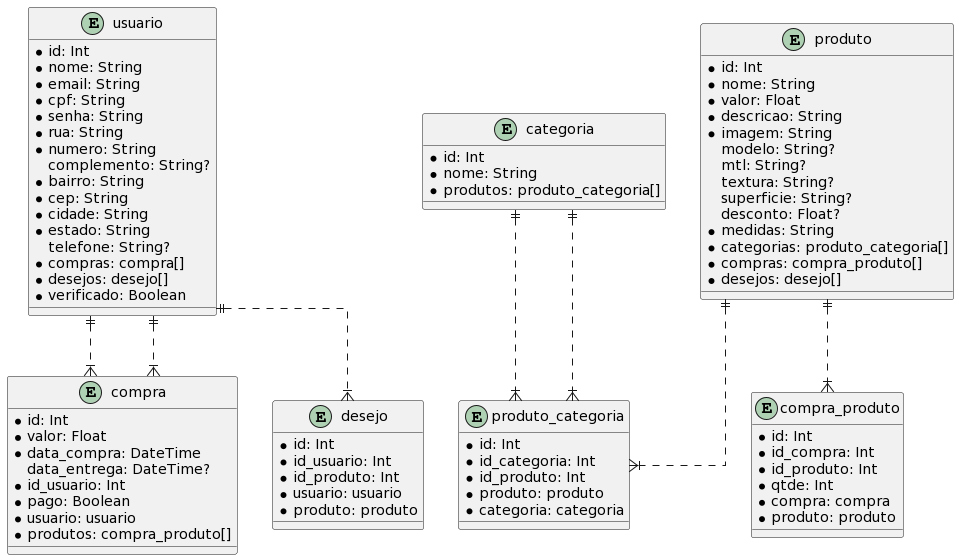

The diagram above was rendered by PlantUML. Its source (embedded in the PNG):
@startuml
skinparam linetype ortho

entity usuario {
  * id: Int
  * nome: String
  * email: String
  * cpf: String
  * senha: String
  * rua: String
  * numero: String
  complemento: String?
  * bairro: String
  * cep: String
  * cidade: String
  * estado: String
  telefone: String?
  * compras: compra[]
  * desejos: desejo[]
  * verificado: Boolean
}

entity categoria {
  * id: Int
  * nome: String
  * produtos: produto_categoria[]
}

entity produto {
  * id: Int
  * nome: String
  * valor: Float
  * descricao: String
  * imagem: String
  modelo: String?
  mtl: String?
  textura: String?
  superficie: String?
  desconto: Float?
  * medidas: String
  * categorias: produto_categoria[]
  * compras: compra_produto[]
  * desejos: desejo[]
}

entity produto_categoria {
  * id: Int
  * id_categoria: Int
  * id_produto: Int
  * produto: produto
  * categoria: categoria
}

entity compra {
  * id: Int
  * valor: Float
  * data_compra: DateTime
  data_entrega: DateTime?
  * id_usuario: Int
  * pago: Boolean
  * usuario: usuario
  * produtos: compra_produto[]
}

entity compra_produto {
  * id: Int
  * id_compra: Int
  * id_produto: Int
  * qtde: Int
  * compra: compra
  * produto: produto
}

entity desejo {
  * id: Int
  * id_usuario: Int
  * id_produto: Int
  * usuario: usuario
  * produto: produto
}

usuario ||..|{ compra
categoria ||..|{ produto_categoria
produto ||..|{ produto_categoria
categoria ||..|{ produto_categoria
usuario ||..|{ compra
produto ||..|{ compra_produto
usuario ||..|{ desejo
@enduml